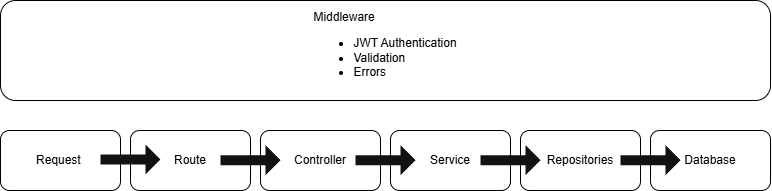

The diagram above was exported from draw.io. Its source (the exported page's mxGraphModel, read from the mxfile embedded in the PNG):
<mxGraphModel dx="1226" dy="906" grid="1" gridSize="10" guides="1" tooltips="1" connect="1" arrows="1" fold="1" page="1" pageScale="1" pageWidth="1169" pageHeight="827" background="#FFFFFF" math="0" shadow="0">
  <root>
    <mxCell id="0" />
    <mxCell id="1" parent="0" />
    <mxCell id="-TdtOO5-1BGhS83If3uE-1" value="&lt;div style=&quot;text-align: justify;&quot;&gt;&lt;span style=&quot;background-color: transparent;&quot;&gt;&lt;font style=&quot;color: rgb(0, 0, 0);&quot;&gt;Middleware&lt;/font&gt;&lt;/span&gt;&lt;/div&gt;&lt;div&gt;&lt;ul&gt;&lt;li style=&quot;text-align: justify;&quot;&gt;&lt;font&gt;JWT Authentication&lt;/font&gt;&lt;/li&gt;&lt;li style=&quot;text-align: justify;&quot;&gt;&lt;font&gt;Validation&lt;/font&gt;&lt;/li&gt;&lt;li style=&quot;text-align: justify;&quot;&gt;&lt;font&gt;Errors&lt;/font&gt;&lt;/li&gt;&lt;/ul&gt;&lt;/div&gt;" style="rounded=1;whiteSpace=wrap;html=1;fillColor=light-dark(#000000,#FFFFFF);strokeColor=#000000;fontColor=#000000;align=center;" vertex="1" parent="1">
      <mxGeometry x="310" y="170" width="770" height="100" as="geometry" />
    </mxCell>
    <mxCell id="-TdtOO5-1BGhS83If3uE-2" value="&lt;font style=&quot;color: rgb(0, 0, 0);&quot;&gt;Request&amp;nbsp;&lt;/font&gt;" style="rounded=1;whiteSpace=wrap;html=1;fillColor=light-dark(#000000,#FFFFFF);strokeColor=#000000;" vertex="1" parent="1">
      <mxGeometry x="310" y="300" width="120" height="60" as="geometry" />
    </mxCell>
    <mxCell id="-TdtOO5-1BGhS83If3uE-17" value="" style="edgeStyle=orthogonalEdgeStyle;rounded=0;orthogonalLoop=1;jettySize=auto;html=1;" edge="1" parent="1" source="-TdtOO5-1BGhS83If3uE-3" target="-TdtOO5-1BGhS83If3uE-2">
      <mxGeometry relative="1" as="geometry" />
    </mxCell>
    <mxCell id="-TdtOO5-1BGhS83If3uE-18" value="" style="edgeStyle=orthogonalEdgeStyle;rounded=0;orthogonalLoop=1;jettySize=auto;html=1;strokeWidth=1;" edge="1" parent="1" source="-TdtOO5-1BGhS83If3uE-3" target="-TdtOO5-1BGhS83If3uE-4">
      <mxGeometry relative="1" as="geometry" />
    </mxCell>
    <mxCell id="-TdtOO5-1BGhS83If3uE-3" value="&lt;span&gt;&lt;font style=&quot;color: rgb(0, 0, 0);&quot;&gt;Route&lt;/font&gt;&lt;/span&gt;" style="rounded=1;whiteSpace=wrap;html=1;fillColor=light-dark(#000000,#FFFFFF);strokeColor=#000000;" vertex="1" parent="1">
      <mxGeometry x="440" y="300" width="120" height="60" as="geometry" />
    </mxCell>
    <mxCell id="-TdtOO5-1BGhS83If3uE-22" value="" style="edgeStyle=orthogonalEdgeStyle;rounded=0;orthogonalLoop=1;jettySize=auto;html=1;" edge="1" parent="1" source="-TdtOO5-1BGhS83If3uE-4" target="-TdtOO5-1BGhS83If3uE-3">
      <mxGeometry relative="1" as="geometry" />
    </mxCell>
    <mxCell id="-TdtOO5-1BGhS83If3uE-23" value="" style="edgeStyle=orthogonalEdgeStyle;rounded=0;orthogonalLoop=1;jettySize=auto;html=1;" edge="1" parent="1" source="-TdtOO5-1BGhS83If3uE-4" target="-TdtOO5-1BGhS83If3uE-5">
      <mxGeometry relative="1" as="geometry" />
    </mxCell>
    <mxCell id="-TdtOO5-1BGhS83If3uE-4" value="&lt;span style=&quot;color: rgb(0, 0, 0);&quot;&gt;Controller &lt;/span&gt;" style="rounded=1;whiteSpace=wrap;html=1;fillColor=light-dark(#000000,#FFFFFF);strokeColor=#000000;" vertex="1" parent="1">
      <mxGeometry x="570" y="300" width="120" height="60" as="geometry" />
    </mxCell>
    <mxCell id="-TdtOO5-1BGhS83If3uE-5" value="&lt;span style=&quot;color: rgb(0, 0, 0);&quot;&gt;Service &lt;/span&gt;" style="rounded=1;whiteSpace=wrap;html=1;fillColor=light-dark(#000000,#FFFFFF);strokeColor=#000000;" vertex="1" parent="1">
      <mxGeometry x="700" y="300" width="120" height="60" as="geometry" />
    </mxCell>
    <mxCell id="-TdtOO5-1BGhS83If3uE-6" value="&lt;span style=&quot;color: rgb(0, 0, 0);&quot;&gt;Repositories&lt;/span&gt;" style="rounded=1;whiteSpace=wrap;html=1;fillColor=light-dark(#000000,#FFFFFF);strokeColor=#000000;" vertex="1" parent="1">
      <mxGeometry x="830" y="300" width="120" height="60" as="geometry" />
    </mxCell>
    <mxCell id="-TdtOO5-1BGhS83If3uE-7" value="&lt;span style=&quot;color: rgb(0, 0, 0);&quot;&gt;Database &lt;/span&gt;" style="rounded=1;whiteSpace=wrap;html=1;fillColor=light-dark(#000000,#FFFFFF);strokeColor=#000000;" vertex="1" parent="1">
      <mxGeometry x="960" y="300" width="120" height="60" as="geometry" />
    </mxCell>
    <mxCell id="-TdtOO5-1BGhS83If3uE-9" value="" style="endArrow=classic;html=1;rounded=0;exitX=1;exitY=0.5;exitDx=0;exitDy=0;entryX=0;entryY=0.5;entryDx=0;entryDy=0;fontColor=#000000;labelBackgroundColor=none;strokeColor=#000000;endSize=1;" edge="1" parent="1" source="-TdtOO5-1BGhS83If3uE-2" target="-TdtOO5-1BGhS83If3uE-3">
      <mxGeometry width="50" height="50" relative="1" as="geometry">
        <mxPoint x="680" y="410" as="sourcePoint" />
        <mxPoint x="730" y="360" as="targetPoint" />
      </mxGeometry>
    </mxCell>
    <mxCell id="-TdtOO5-1BGhS83If3uE-14" value="" style="endArrow=classic;html=1;rounded=0;exitX=1;exitY=0.5;exitDx=0;exitDy=0;fontColor=#000000;labelBackgroundColor=none;strokeColor=#000000;endSize=1;" edge="1" parent="1" target="-TdtOO5-1BGhS83If3uE-3">
      <mxGeometry width="50" height="50" relative="1" as="geometry">
        <mxPoint x="440" y="340" as="sourcePoint" />
        <mxPoint x="450" y="340" as="targetPoint" />
      </mxGeometry>
    </mxCell>
    <mxCell id="-TdtOO5-1BGhS83If3uE-21" value="" style="endArrow=classic;html=1;rounded=0;exitX=1;exitY=0.5;exitDx=0;exitDy=0;fontColor=#000000;labelBackgroundColor=none;strokeColor=#000000;endSize=1;" edge="1" parent="1" target="-TdtOO5-1BGhS83If3uE-3">
      <mxGeometry width="50" height="50" relative="1" as="geometry">
        <mxPoint x="440" y="340" as="sourcePoint" />
        <mxPoint x="450" y="340" as="targetPoint" />
      </mxGeometry>
    </mxCell>
    <mxCell id="-TdtOO5-1BGhS83If3uE-25" value="" style="shape=flexArrow;endArrow=classic;html=1;rounded=0;fillColor=default;startSize=3;endSize=5;strokeWidth=0;strokeColor=none;targetPerimeterSpacing=2;" edge="1" parent="1">
      <mxGeometry width="50" height="50" relative="1" as="geometry">
        <mxPoint x="410" y="329" as="sourcePoint" />
        <mxPoint x="470" y="329" as="targetPoint" />
      </mxGeometry>
    </mxCell>
    <mxCell id="-TdtOO5-1BGhS83If3uE-26" value="" style="shape=flexArrow;endArrow=classic;html=1;rounded=0;fillColor=default;startSize=3;endSize=5;strokeWidth=0;strokeColor=none;targetPerimeterSpacing=2;" edge="1" parent="1">
      <mxGeometry width="50" height="50" relative="1" as="geometry">
        <mxPoint x="530" y="329.7" as="sourcePoint" />
        <mxPoint x="590" y="329.7" as="targetPoint" />
      </mxGeometry>
    </mxCell>
    <mxCell id="-TdtOO5-1BGhS83If3uE-27" value="" style="shape=flexArrow;endArrow=classic;html=1;rounded=0;fillColor=default;startSize=3;endSize=5;strokeWidth=0;strokeColor=none;targetPerimeterSpacing=2;" edge="1" parent="1">
      <mxGeometry width="50" height="50" relative="1" as="geometry">
        <mxPoint x="665" y="329.7" as="sourcePoint" />
        <mxPoint x="725" y="329.7" as="targetPoint" />
      </mxGeometry>
    </mxCell>
    <mxCell id="-TdtOO5-1BGhS83If3uE-28" value="" style="shape=flexArrow;endArrow=classic;html=1;rounded=0;fillColor=default;startSize=3;endSize=5;strokeWidth=0;strokeColor=none;targetPerimeterSpacing=2;" edge="1" parent="1">
      <mxGeometry width="50" height="50" relative="1" as="geometry">
        <mxPoint x="790" y="329.7" as="sourcePoint" />
        <mxPoint x="850" y="329.7" as="targetPoint" />
      </mxGeometry>
    </mxCell>
    <mxCell id="-TdtOO5-1BGhS83If3uE-29" value="" style="shape=flexArrow;endArrow=classic;html=1;rounded=0;fillColor=default;startSize=3;endSize=5;strokeWidth=0;strokeColor=none;targetPerimeterSpacing=2;" edge="1" parent="1">
      <mxGeometry width="50" height="50" relative="1" as="geometry">
        <mxPoint x="930" y="329.7" as="sourcePoint" />
        <mxPoint x="990" y="329.7" as="targetPoint" />
      </mxGeometry>
    </mxCell>
  </root>
</mxGraphModel>